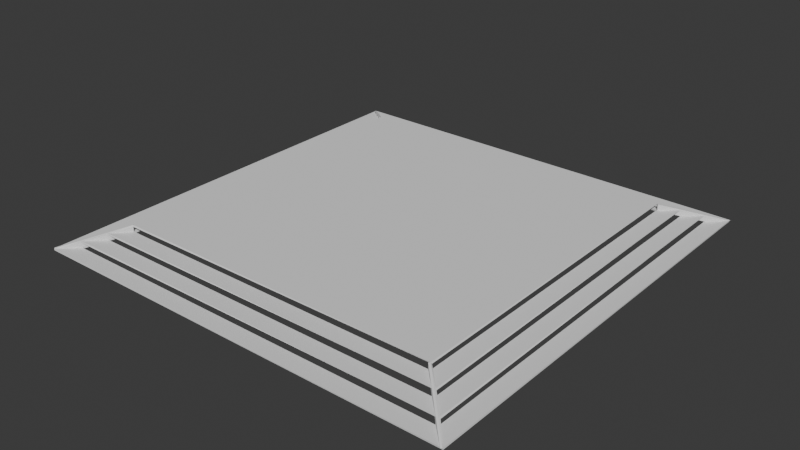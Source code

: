 # Source: Large_Scale_Platform.blend  (saved by Blender 4.1.24; exported with 4.5.12 LTS)
import bpy
from mathutils import Matrix  # noqa: F401  (used for matrix-valued properties, if any)

bpy.ops.wm.read_factory_settings(use_empty=True)
scene = bpy.context.scene
scene.name = 'Scene'

# ---- collections
col_collection = bpy.data.collections.new('Collection'); scene.collection.children.link(col_collection)

# ---- world
world_world = bpy.data.worlds.new('World'); scene.world = world_world
world_world.use_nodes = True; world_world.node_tree.nodes.clear()
_N = world_world.node_tree.nodes; _L = world_world.node_tree.links
n0 = _N.new('ShaderNodeOutputWorld'); n0.name = 'World Output'; n0.location = (300, 300)
n1 = _N.new('ShaderNodeBackground'); n1.name = 'Background'; n1.location = (10, 300)
n1.inputs[0].default_value = (0.05088, 0.05088, 0.05088, 1.0)
_L.new(n1.outputs[0], n0.inputs[0])
n0.is_active_output = True
world_world.color = (0.05088, 0.05088, 0.05088)
world_world.use_sun_shadow = False
world_world.sun_shadow_jitter_overblur = 0.0

# ---- meshes
me_plane_003 = bpy.data.meshes.new('Plane.003')
me_plane_003.from_pydata([(-1.3, -1.3, 0.0), (1.3, -1.3, 0.0), (-1.3, 1.3, 0.0), (1.3, 1.3, 0.0), (-1.2, 1.2, 0.0), (-1.2, -1.2, 0.0), (1.2, -1.2, 0.0), (1.2, 1.2, 0.0), (-1.0, 1.0, 0.12), (-1.0, -1.0, 0.12), (1.0, -1.0, 0.12), (1.0, 1.0, 0.12), (-1.0, 1.0, 0.08), (-1.0, -1.0, 0.08), (1.0, -1.0, 0.08), (1.0, 1.0, 0.08), (-1.1, 1.1, 0.08), (-1.1, -1.1, 0.08), (1.1, -1.1, 0.08), (1.1, 1.1, 0.08), (-1.2, 1.2, 0.04), (-1.2, -1.2, 0.04), (1.2, -1.2, 0.04), (1.2, 1.2, 0.04), (-1.1, 1.1, 0.04), (-1.1, -1.1, 0.04), (1.1, -1.1, 0.04), (1.1, 1.1, 0.04), (-1.3, -1.3, 0.0), (1.3, -1.3, 0.0), (-1.3, 1.3, 0.0), (1.3, 1.3, 0.0), (-1.2, 1.2, 0.0), (-1.2, -1.2, 0.0), (1.2, -1.2, 0.0), (1.2, 1.2, 0.0), (-1.0, 1.0, 0.12), (-1.0, -1.0, 0.12), (1.0, -1.0, 0.12), (1.0, 1.0, 0.12), (-1.0, 1.0, 0.08), (-1.0, -1.0, 0.08), (1.0, -1.0, 0.08), (1.0, 1.0, 0.08), (-1.1, 1.1, 0.08), (-1.1, -1.1, 0.08), (1.1, -1.1, 0.08), (1.1, 1.1, 0.08), (-1.2, 1.2, 0.04), (-1.2, -1.2, 0.04), (1.2, -1.2, 0.04), (1.2, 1.2, 0.04), (-1.1, 1.1, 0.04), (-1.1, -1.1, 0.04), (1.1, -1.1, 0.04), (1.1, 1.1, 0.04)], [(1, 18), (6, 14), (3, 19), (7, 15), (4, 12), (2, 16), (0, 17), (5, 13)], [(5, 4, 2, 0), (6, 5, 0, 1), (7, 6, 1, 3), (4, 7, 3, 2), (9, 10, 11, 8), (13, 12, 16, 17), (14, 13, 17, 18), (15, 14, 18, 19), (12, 15, 19, 16), (25, 24, 20, 21), (26, 25, 21, 22), (27, 26, 22, 23), (24, 27, 23, 20), (1, 22, 18, 10, 14, 26, 6), (3, 23, 19, 11, 15, 27, 7), (4, 24, 12, 8, 16, 20, 2), (0, 21, 17, 9, 13, 25, 5), (29, 34, 54, 42, 38, 46, 50), (31, 35, 55, 43, 39, 47, 51), (32, 30, 48, 44, 36, 40, 52), (28, 33, 53, 41, 37, 45, 49)])
_uv = me_plane_003.uv_layers.new(name='UVMap')
_uv.uv.foreach_set('vector', [0.03846, 0.03846, 0.03846, 0.9615, 0.0, 1.0, 0.0, 0.0, 0.9615, 0.03846, 0.03846, 0.03846, 0.0, 0.0, 1.0, 0.0, 0.9615, 0.9615, 0.9615, 0.03846, 1.0, 0.0, 1.0, 1.0, 0.03846, 0.9615, 0.9615, 0.9615, 1.0, 1.0, 0.0, 1.0, 0.1154, 0.1154, 0.8846, 0.1154, 0.8846, 0.8846, 0.1154, 0.8846, 0.1154, 0.1154, 0.1154, 0.8846, 0.07692, 0.9231, 0.07692, 0.07692, 0.8846, 0.1154, 0.1154, 0.1154, 0.07692, 0.07692, 0.9231, 0.07692, 0.8846, 0.8846, 0.8846, 0.1154, 0.9231, 0.07692, 0.9231, 0.9231, 0.1154, 0.8846, 0.8846, 0.8846, 0.9231, 0.9231, 0.07692, 0.9231, 0.07692, 0.07692, 0.07692, 0.9231, 0.03846, 0.9615, 0.03846, 0.03846, 0.9231, 0.07692, 0.07692, 0.07692, 0.03846, 0.03846, 0.9615, 0.03846, 0.9231, 0.9231, 0.9231, 0.07692, 0.9615, 0.03846, 0.9615, 0.9615, 0.07692, 0.9231, 0.9231, 0.9231, 0.9615, 0.9615, 0.03846, 0.9615, 1.0, 0.0, 0.0, 0.0, 0.0, 0.0, 0.0, 0.0, 0.0, 0.0, 0.0, 0.0, 0.9615, 0.03846, 1.0, 1.0, 0.0, 0.0, 0.0, 0.0, 0.0, 0.0, 0.0, 0.0, 0.0, 0.0, 0.9615, 0.9615, 0.03846, 0.9615, 0.0, 0.0, 0.0, 0.0, 0.0, 0.0, 0.0, 0.0, 0.0, 0.0, 0.0, 1.0, 0.0, 0.0, 0.0, 0.0, 0.0, 0.0, 0.0, 0.0, 0.0, 0.0, 0.0, 0.0, 0.03846, 0.03846, 1.0, 0.0, 0.9615, 0.03846, 0.0, 0.0, 0.0, 0.0, 0.0, 0.0, 0.0, 0.0, 0.0, 0.0, 1.0, 1.0, 0.9615, 0.9615, 0.0, 0.0, 0.0, 0.0, 0.0, 0.0, 0.0, 0.0, 0.0, 0.0, 0.03846, 0.9615, 0.0, 1.0, 0.0, 0.0, 0.0, 0.0, 0.0, 0.0, 0.0, 0.0, 0.0, 0.0, 0.0, 0.0, 0.03846, 0.03846, 0.0, 0.0, 0.0, 0.0, 0.0, 0.0, 0.0, 0.0, 0.0, 0.0])
me_plane_003.update()

# ---- objects
ob_plane_003 = bpy.data.objects.new('Plane.003', me_plane_003)

# ---- transforms, parenting, visibility, modifiers, constraints
ob_plane_003.location = (0.0, 0.0, -0.12)
_m = ob_plane_003.modifiers.new('Solidify', 'SOLIDIFY')

# ---- collection membership
col_collection.objects.link(ob_plane_003)

# ---- scene / render settings (as saved in the file)
scene.frame_start = 1; scene.frame_end = 250; scene.frame_set(1)
scene.render.engine = 'BLENDER_EEVEE_NEXT'
scene.cycles.sampling_pattern = 'TABULATED_SOBOL'
scene.eevee.ray_tracing_options.trace_max_roughness = 0.0
bpy.context.view_layer.update()

# ---- added for rendering (the .blend has no active camera and no usable light): camera, sun
cam_auto = bpy.data.cameras.new('AutoCamera')
cam_auto.lens = 50.0
cam_auto.sensor_width = 36.0
cam_auto.clip_end = 1000.0
ob_auto_camera = bpy.data.objects.new('AutoCamera', cam_auto)
scene.collection.objects.link(ob_auto_camera)
ob_auto_camera.location = (3.4188, -4.10549, 2.67012)
ob_auto_camera.rotation_euler = (1.09748, -7.21219e-08, 0.694738)
scene.camera = ob_auto_camera
light_auto_sun = bpy.data.lights.new('AutoSun', 'SUN')
light_auto_sun.energy = 3.0
light_auto_sun.angle = 0.0523599
ob_auto_sun = bpy.data.objects.new('AutoSun', light_auto_sun)
scene.collection.objects.link(ob_auto_sun)
ob_auto_sun.rotation_euler = (0.872665, 0.174533, 0.523599)
bpy.context.view_layer.update()
